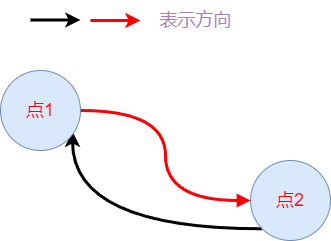

The diagram above was exported from draw.io. Its source (the exported page's mxGraphModel, read from the mxfile embedded in the PNG):
<mxGraphModel dx="2074" dy="1060" grid="1" gridSize="10" guides="1" tooltips="1" connect="1" arrows="1" fold="1" page="1" pageScale="1" pageWidth="827" pageHeight="1169" math="0" shadow="0">
  <root>
    <mxCell id="0" />
    <mxCell id="1" parent="0" />
    <mxCell id="Z0mOGDNgjSDzFCDA8DQi-6" style="edgeStyle=orthogonalEdgeStyle;rounded=0;orthogonalLoop=1;jettySize=auto;html=1;exitX=0;exitY=1;exitDx=0;exitDy=0;entryX=0.9;entryY=0.763;entryDx=0;entryDy=0;entryPerimeter=0;curved=1;strokeWidth=3;" edge="1" parent="1" source="Z0mOGDNgjSDzFCDA8DQi-1" target="Z0mOGDNgjSDzFCDA8DQi-3">
      <mxGeometry relative="1" as="geometry" />
    </mxCell>
    <mxCell id="Z0mOGDNgjSDzFCDA8DQi-1" value="&lt;font color=&quot;#ff0000&quot; style=&quot;font-size: 18px;&quot;&gt;点2&lt;/font&gt;" style="ellipse;whiteSpace=wrap;html=1;aspect=fixed;fillColor=#dae8fc;strokeColor=#6c8ebf;" vertex="1" parent="1">
      <mxGeometry x="520" y="300" width="80" height="80" as="geometry" />
    </mxCell>
    <mxCell id="Z0mOGDNgjSDzFCDA8DQi-2" style="edgeStyle=orthogonalEdgeStyle;rounded=0;orthogonalLoop=1;jettySize=auto;html=1;exitX=1;exitY=0.5;exitDx=0;exitDy=0;entryX=0;entryY=0.5;entryDx=0;entryDy=0;endArrow=block;endFill=1;curved=1;strokeColor=#FF0000;strokeWidth=3;" edge="1" parent="1" source="Z0mOGDNgjSDzFCDA8DQi-3" target="Z0mOGDNgjSDzFCDA8DQi-1">
      <mxGeometry relative="1" as="geometry" />
    </mxCell>
    <mxCell id="Z0mOGDNgjSDzFCDA8DQi-3" value="&lt;font color=&quot;#ff0000&quot; style=&quot;font-size: 18px;&quot;&gt;点1&lt;/font&gt;" style="ellipse;whiteSpace=wrap;html=1;aspect=fixed;fillColor=#dae8fc;strokeColor=#6c8ebf;" vertex="1" parent="1">
      <mxGeometry x="270" y="210" width="80" height="80" as="geometry" />
    </mxCell>
    <mxCell id="Z0mOGDNgjSDzFCDA8DQi-4" value="" style="endArrow=classic;html=1;rounded=0;strokeColor=#FF0000;strokeWidth=3;" edge="1" parent="1">
      <mxGeometry width="50" height="50" relative="1" as="geometry">
        <mxPoint x="360" y="160" as="sourcePoint" />
        <mxPoint x="410" y="160" as="targetPoint" />
      </mxGeometry>
    </mxCell>
    <mxCell id="Z0mOGDNgjSDzFCDA8DQi-5" value="&lt;font color=&quot;#a680b8&quot; style=&quot;font-size: 18px;&quot;&gt;表示方向&lt;/font&gt;" style="text;html=1;align=center;verticalAlign=middle;resizable=0;points=[];autosize=1;strokeColor=none;fillColor=none;" vertex="1" parent="1">
      <mxGeometry x="415" y="140" width="100" height="40" as="geometry" />
    </mxCell>
    <mxCell id="Z0mOGDNgjSDzFCDA8DQi-7" value="" style="endArrow=classic;html=1;rounded=0;strokeColor=#000000;strokeWidth=3;" edge="1" parent="1">
      <mxGeometry width="50" height="50" relative="1" as="geometry">
        <mxPoint x="300" y="159.5" as="sourcePoint" />
        <mxPoint x="350" y="159.5" as="targetPoint" />
      </mxGeometry>
    </mxCell>
  </root>
</mxGraphModel>